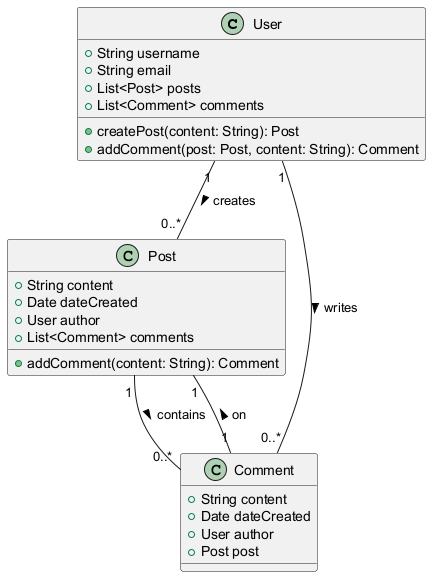

The diagram above was rendered by PlantUML. Its source (embedded in the PNG):
@startuml
class User {
    +String username
    +String email
    +List<Post> posts
    +List<Comment> comments
    +createPost(content: String): Post
    +addComment(post: Post, content: String): Comment
}

class Post {
    +String content
    +Date dateCreated
    +User author
    +List<Comment> comments
    +addComment(content: String): Comment
}

class Comment {
    +String content
    +Date dateCreated
    +User author
    +Post post
}

User "1" -- "0..*" Post : creates >
Post "1" -- "0..*" Comment : contains >
User "1" -- "0..*" Comment : writes >
Comment "1" -- "1" Post : on >
@enduml